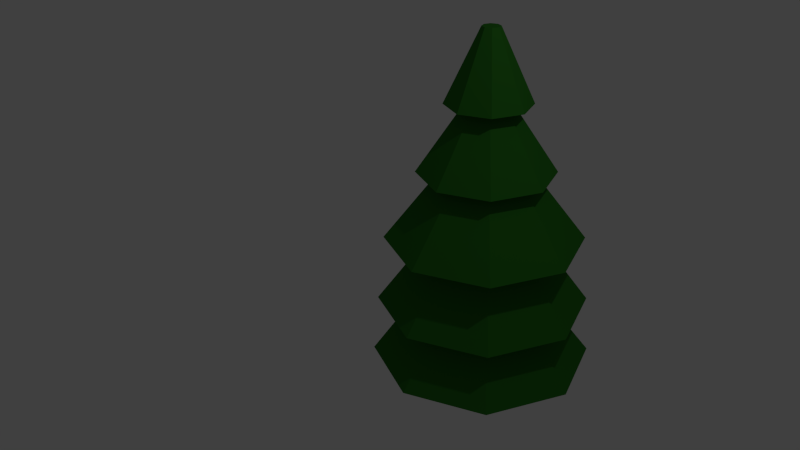 # Source: PineTree.blend  (saved by Blender 2.76.0; exported with 4.5.12 LTS)
import bpy
from mathutils import Matrix  # noqa: F401  (used for matrix-valued properties, if any)

bpy.ops.wm.read_factory_settings(use_empty=True)
scene = bpy.context.scene
scene.name = 'Scene'

# ---- collections
col_collection_1 = bpy.data.collections.new('Collection 1'); scene.collection.children.link(col_collection_1)

# ---- materials (node trees are filled in below, after node groups)
mat_material_002 = bpy.data.materials.new('Material.002')
mat_material_002.alpha_threshold = 0.0
mat_material_002.roughness = 0.5
mat_material_001 = bpy.data.materials.new('Material.001')
mat_material_001.alpha_threshold = 0.0
mat_material_001.roughness = 0.5

# ---- material node trees
mat_material_002.use_nodes = True; mat_material_002.node_tree.nodes.clear()
_N = mat_material_002.node_tree.nodes; _L = mat_material_002.node_tree.links
n0 = _N.new('ShaderNodeOutputMaterial'); n0.name = 'Material Output'; n0.location = (300, 300)
n1 = _N.new('ShaderNodeBsdfDiffuse'); n1.name = 'Diffuse BSDF'; n1.location = (10, 300)
n1.inputs[0].default_value = (0.1065, 0.03697, 0.009731, 1.0)
_L.new(n1.outputs[0], n0.inputs[0])
n0.is_active_output = True
mat_material_001.use_nodes = True; mat_material_001.node_tree.nodes.clear()
_N = mat_material_001.node_tree.nodes; _L = mat_material_001.node_tree.links
n0 = _N.new('ShaderNodeOutputMaterial'); n0.name = 'Material Output'; n0.location = (300, 300)
n1 = _N.new('ShaderNodeBsdfDiffuse'); n1.name = 'Diffuse BSDF'; n1.location = (10, 300)
n1.inputs[0].default_value = (0.02515, 0.1679, 0.01562, 1.0)
_L.new(n1.outputs[0], n0.inputs[0])
n0.is_active_output = True

# ---- world
world_world = bpy.data.worlds.new('World'); scene.world = world_world
world_world.color = (0.05088, 0.05088, 0.05088)
world_world.use_sun_shadow = False
world_world.sun_shadow_jitter_overblur = 0.0
world_world.cycles.sampling_method = 'MANUAL'
world_world.cycles.sample_map_resolution = 256

# ---- cameras
cam_camera = bpy.data.cameras.new('Camera')
cam_camera.clip_end = 100.0
cam_camera.lens = 35.0
cam_camera.sensor_width = 32.0
cam_camera.sensor_height = 18.0
cam_camera.ortho_scale = 7.314
cam_camera.dof.focus_distance = 0.0

# ---- lights
light_lamp = bpy.data.lights.new('Lamp', 'POINT')
light_lamp.transmission_factor = 0.0
light_lamp.cutoff_distance = 30.0
light_lamp.energy = 100.0
light_lamp.shadow_buffer_clip_start = 1.001
light_lamp.shadow_soft_size = 0.1
light_lamp.shadow_maximum_resolution = 0.006
light_lamp.use_absolute_resolution = True
light_lamp.cycles.use_multiple_importance_sampling = False

# ---- meshes
me_cylinder_003 = bpy.data.meshes.new('Cylinder.003')
me_cylinder_003.from_pydata([(0.0, 1.0, -1.0), (0.0, 1.0, 1.0), (0.7071, 0.7071, -1.0), (0.7071, 0.7071, 1.0), (1.0, -4.371e-08, -1.0), (1.0, -4.371e-08, 1.0), (0.7071, -0.7071, -1.0), (0.7071, -0.7071, 1.0), (-8.742e-08, -1.0, -1.0), (-8.742e-08, -1.0, 1.0), (-0.7071, -0.7071, -1.0), (-0.7071, -0.7071, 1.0), (-1.0, 1.192e-08, -1.0), (-1.0, 1.192e-08, 1.0), (-0.7071, 0.7071, -1.0), (-0.7071, 0.7071, 1.0)], [], [(0, 1, 3, 2), (2, 3, 5, 4), (4, 5, 7, 6), (6, 7, 9, 8), (8, 9, 11, 10), (10, 11, 13, 12), (3, 1, 15, 13, 11, 9, 7, 5), (14, 15, 1, 0), (12, 13, 15, 14), (0, 2, 4, 6, 8, 10, 12, 14)])
me_cylinder_003.materials.append(mat_material_002)
me_cylinder_003.use_remesh_preserve_volume = False
me_cylinder_003.use_remesh_preserve_attributes = False
me_cylinder_003.use_mirror_vertex_groups = False
me_cylinder_003.update()
me_cylinder_002 = bpy.data.meshes.new('Cylinder.002')
me_cylinder_002.from_pydata([(2.033e-08, 1.546, -2.358), (-3.264e-08, 0.1239, 2.358), (1.093, 1.093, -2.358), (0.08763, 0.08763, 2.358), (1.546, -7.164e-08, -2.358), (0.1239, -3.821e-09, 2.358), (1.093, -1.093, -2.358), (0.08763, -0.08763, 2.358), (-1.148e-07, -1.546, -2.358), (-4.347e-08, -0.1239, 2.358), (-1.093, -1.093, -2.358), (-0.08763, -0.08763, 2.358), (-1.546, 1.437e-08, -2.358), (-0.1239, 3.074e-09, 2.358), (-1.093, 1.093, -2.358), (-0.08763, 0.08763, 2.358), (-2.418e-08, 0.3137, 1.363), (0.2219, 0.2219, 1.363), (0.3137, -8.601e-09, 1.363), (0.2219, -0.2219, 1.363), (-5.16e-08, -0.3137, 1.363), (-0.2219, -0.2219, 1.363), (-0.3137, 8.854e-09, 1.363), (-0.2219, 0.2219, 1.363), (0.4428, 0.4428, 0.4244), (0.6263, -2.459e-08, 0.4244), (0.4428, -0.4428, 0.4244), (-6.867e-08, -0.6263, 0.4244), (-0.4428, -0.4428, 0.4244), (-0.6263, 1.025e-08, 0.4244), (-0.4428, 0.4428, 0.4244), (-1.392e-08, 0.6263, 0.4244), (0.535, 0.535, -0.5463), (0.7567, -3.126e-08, -0.5463), (0.535, -0.535, -0.5463), (-7.521e-08, -0.7567, -0.5463), (-0.535, -0.535, -0.5463), (-0.7567, 1.084e-08, -0.5463), (-0.535, 0.535, -0.5463), (-9.065e-09, 0.7567, -0.5463), (0.6264, 0.6264, -1.509), (0.8859, -3.788e-08, -1.509), (0.6264, -0.6264, -1.509), (-8.17e-08, -0.8859, -1.509), (-0.6264, -0.6264, -1.509), (-0.8859, 1.141e-08, -1.509), (-0.6264, 0.6264, -1.509), (-4.249e-09, 0.8859, -1.509), (-2.525e-09, 0.5884, 1.363), (0.416, 0.416, 1.363), (0.5884, -2.243e-08, 1.363), (0.416, -0.416, 1.363), (-5.396e-08, -0.5884, 1.363), (-0.416, -0.416, 1.363), (-0.5884, 1.03e-08, 1.363), (-0.416, 0.416, 1.363), (4.187e-09, 0.9429, 0.4244), (0.6667, 0.6667, 0.4244), (0.9429, -3.862e-08, 0.4244), (0.6667, -0.6667, 0.4244), (-7.824e-08, -0.9429, 0.4244), (-0.6667, -0.6667, 0.4244), (-0.9429, 1.384e-08, 0.4244), (-0.6667, 0.6667, 0.4244), (2.015e-08, 1.377, -0.5463), (0.9736, 0.9736, -0.5463), (1.377, -5.078e-08, -0.5463), (0.9736, -0.9736, -0.5463), (-1.002e-07, -1.377, -0.5463), (-0.9736, -0.9736, -0.5463), (-1.377, 2.583e-08, -0.5463), (-0.9736, 0.9736, -0.5463), (2.747e-08, 1.472, -1.509), (1.041, 1.041, -1.509), (1.472, -5.802e-08, -1.509), (1.041, -1.041, -1.509), (-1.013e-07, -1.472, -1.509), (-1.041, -1.041, -1.509), (-1.472, 2.39e-08, -1.509), (-1.041, 1.041, -1.509)], [], [(48, 1, 3, 49), (49, 3, 5, 50), (50, 5, 7, 51), (51, 7, 9, 52), (52, 9, 11, 53), (53, 11, 13, 54), (3, 1, 15, 13, 11, 9, 7, 5), (55, 15, 1, 48), (54, 13, 15, 55), (0, 2, 4, 6, 8, 10, 12, 14), (62, 22, 23, 63), (63, 23, 16, 56), (61, 21, 22, 62), (60, 20, 21, 61), (59, 19, 20, 60), (58, 18, 19, 59), (57, 17, 18, 58), (56, 16, 17, 57), (64, 31, 24, 65), (65, 24, 25, 66), (66, 25, 26, 67), (67, 26, 27, 68), (68, 27, 28, 69), (69, 28, 29, 70), (71, 30, 31, 64), (70, 29, 30, 71), (78, 37, 38, 79), (79, 38, 39, 72), (77, 36, 37, 78), (76, 35, 36, 77), (75, 34, 35, 76), (74, 33, 34, 75), (73, 32, 33, 74), (72, 39, 32, 73), (0, 47, 40, 2), (2, 40, 41, 4), (4, 41, 42, 6), (6, 42, 43, 8), (8, 43, 44, 10), (10, 44, 45, 12), (14, 46, 47, 0), (12, 45, 46, 14), (22, 54, 55, 23), (23, 55, 48, 16), (21, 53, 54, 22), (20, 52, 53, 21), (19, 51, 52, 20), (18, 50, 51, 19), (17, 49, 50, 18), (16, 48, 49, 17), (31, 56, 57, 24), (24, 57, 58, 25), (25, 58, 59, 26), (26, 59, 60, 27), (27, 60, 61, 28), (28, 61, 62, 29), (30, 63, 56, 31), (29, 62, 63, 30), (37, 70, 71, 38), (38, 71, 64, 39), (36, 69, 70, 37), (35, 68, 69, 36), (34, 67, 68, 35), (33, 66, 67, 34), (32, 65, 66, 33), (39, 64, 65, 32), (47, 72, 73, 40), (40, 73, 74, 41), (41, 74, 75, 42), (42, 75, 76, 43), (43, 76, 77, 44), (44, 77, 78, 45), (46, 79, 72, 47), (45, 78, 79, 46)])
me_cylinder_002.materials.append(mat_material_001)
me_cylinder_002.use_remesh_preserve_volume = False
me_cylinder_002.use_remesh_preserve_attributes = False
me_cylinder_002.use_mirror_vertex_groups = False
me_cylinder_002.update()

# ---- objects
ob_cylinder_001 = bpy.data.objects.new('Cylinder.001', me_cylinder_003)
ob_cylinder = bpy.data.objects.new('Cylinder', me_cylinder_002)
ob_lamp = bpy.data.objects.new('Lamp', light_lamp)
ob_camera = bpy.data.objects.new('Camera', cam_camera)

# ---- transforms, parenting, visibility, modifiers, constraints
ob_cylinder_001.location = (0.5782, 1.586, -2.243)
ob_cylinder_001.scale = (0.4618, 0.4618, 0.4618)
ob_cylinder_001.lineart.crease_threshold = 0.0
ob_cylinder.location = (0.484, 1.584, 0.3962)
ob_cylinder.lineart.crease_threshold = 0.0
ob_lamp.location = (4.076, 1.005, 5.904)
ob_lamp.rotation_euler = (0.6503, 0.05522, 1.866)
ob_lamp.lock_rotations_4d = False
ob_lamp.empty_display_type = 'ARROWS'
ob_lamp.color = (0.0, 0.0, 0.0, 0.0)
ob_lamp.lineart.crease_threshold = 0.0
ob_camera.location = (7.481, -6.508, 5.344)
ob_camera.rotation_euler = (1.109, 0.01082, 0.8149)
ob_camera.lock_rotations_4d = False
ob_camera.empty_display_type = 'ARROWS'
ob_camera.color = (0.0, 0.0, 0.0, 0.0)
ob_camera.display_type = 'WIRE'
ob_camera.lineart.crease_threshold = 0.0

# ---- collection membership
col_collection_1.objects.link(ob_cylinder_001)
col_collection_1.objects.link(ob_cylinder)
col_collection_1.objects.link(ob_lamp)
col_collection_1.objects.link(ob_camera)

# ---- scene / render settings (as saved in the file)
scene.camera = ob_camera
scene.frame_start = 1; scene.frame_end = 250; scene.frame_set(1)
scene.render.engine = 'CYCLES'
scene.render.resolution_percentage = 50
scene.render.dither_intensity = 0.0
scene.cycles.use_denoising = False
scene.cycles.samples = 10
scene.cycles.sampling_pattern = 'TABULATED_SOBOL'
scene.cycles.light_sampling_threshold = 0.0
scene.cycles.use_adaptive_sampling = False
scene.cycles.use_light_tree = False
scene.cycles.blur_glossy = 0.0
scene.cycles.pixel_filter_type = 'GAUSSIAN'
scene.cycles.sample_clamp_indirect = 0.0
scene.view_settings.view_transform = 'Standard'
bpy.context.view_layer.update()

